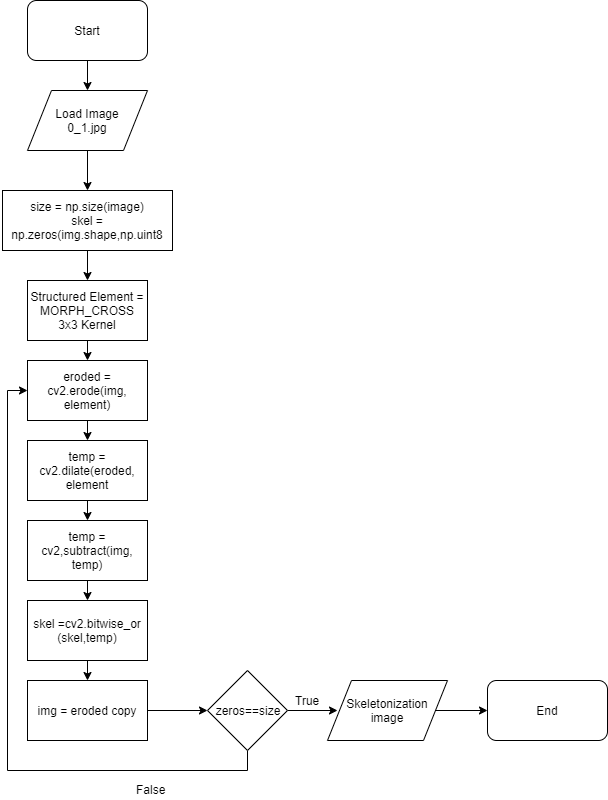

The diagram above was exported from draw.io. Its source (the exported page's mxGraphModel, read from the mxfile embedded in the PNG):
<mxGraphModel dx="852" dy="504" grid="1" gridSize="10" guides="1" tooltips="1" connect="1" arrows="1" fold="1" page="1" pageScale="1" pageWidth="827" pageHeight="1169" math="0" shadow="0">
  <root>
    <mxCell id="0" />
    <mxCell id="1" parent="0" />
    <mxCell id="P6KLxM0q1FMwIzWD-9VO-2" style="edgeStyle=orthogonalEdgeStyle;rounded=0;orthogonalLoop=1;jettySize=auto;html=1;exitX=0.5;exitY=1;exitDx=0;exitDy=0;entryX=0.5;entryY=0;entryDx=0;entryDy=0;" parent="1" source="wjI5b0HRxJfys-2Fl-VA-1" target="P6KLxM0q1FMwIzWD-9VO-1" edge="1">
      <mxGeometry relative="1" as="geometry" />
    </mxCell>
    <mxCell id="wjI5b0HRxJfys-2Fl-VA-1" value="Start" style="rounded=1;whiteSpace=wrap;html=1;" parent="1" vertex="1">
      <mxGeometry x="180" y="20" width="120" height="60" as="geometry" />
    </mxCell>
    <mxCell id="P6KLxM0q1FMwIzWD-9VO-5" style="edgeStyle=orthogonalEdgeStyle;rounded=0;orthogonalLoop=1;jettySize=auto;html=1;exitX=0.5;exitY=1;exitDx=0;exitDy=0;entryX=0.5;entryY=0;entryDx=0;entryDy=0;" parent="1" source="P6KLxM0q1FMwIzWD-9VO-1" target="P6KLxM0q1FMwIzWD-9VO-3" edge="1">
      <mxGeometry relative="1" as="geometry" />
    </mxCell>
    <mxCell id="P6KLxM0q1FMwIzWD-9VO-1" value="Load Image &lt;br&gt;0_1.jpg" style="shape=parallelogram;perimeter=parallelogramPerimeter;whiteSpace=wrap;html=1;" parent="1" vertex="1">
      <mxGeometry x="180" y="110" width="120" height="60" as="geometry" />
    </mxCell>
    <mxCell id="P6KLxM0q1FMwIzWD-9VO-7" style="edgeStyle=orthogonalEdgeStyle;rounded=0;orthogonalLoop=1;jettySize=auto;html=1;exitX=0.5;exitY=1;exitDx=0;exitDy=0;entryX=0.5;entryY=0;entryDx=0;entryDy=0;" parent="1" source="P6KLxM0q1FMwIzWD-9VO-3" target="P6KLxM0q1FMwIzWD-9VO-6" edge="1">
      <mxGeometry relative="1" as="geometry" />
    </mxCell>
    <mxCell id="P6KLxM0q1FMwIzWD-9VO-3" value="size = np.size(image)&lt;br&gt;skel = np.zeros(img.shape,np.uint8" style="rounded=0;whiteSpace=wrap;html=1;" parent="1" vertex="1">
      <mxGeometry x="155" y="210" width="170" height="60" as="geometry" />
    </mxCell>
    <mxCell id="tLomYQ8BKMRAme8j-j6T-10" style="edgeStyle=orthogonalEdgeStyle;rounded=0;orthogonalLoop=1;jettySize=auto;html=1;exitX=0.5;exitY=1;exitDx=0;exitDy=0;entryX=0.5;entryY=0;entryDx=0;entryDy=0;" parent="1" source="P6KLxM0q1FMwIzWD-9VO-6" target="tLomYQ8BKMRAme8j-j6T-1" edge="1">
      <mxGeometry relative="1" as="geometry" />
    </mxCell>
    <mxCell id="P6KLxM0q1FMwIzWD-9VO-6" value="Structured Element = MORPH_CROSS&lt;br&gt;3x3 Kernel" style="rounded=0;whiteSpace=wrap;html=1;" parent="1" vertex="1">
      <mxGeometry x="180" y="300" width="120" height="60" as="geometry" />
    </mxCell>
    <mxCell id="tLomYQ8BKMRAme8j-j6T-11" style="edgeStyle=orthogonalEdgeStyle;rounded=0;orthogonalLoop=1;jettySize=auto;html=1;exitX=0.5;exitY=1;exitDx=0;exitDy=0;entryX=0.5;entryY=0;entryDx=0;entryDy=0;" parent="1" source="tLomYQ8BKMRAme8j-j6T-1" target="tLomYQ8BKMRAme8j-j6T-2" edge="1">
      <mxGeometry relative="1" as="geometry" />
    </mxCell>
    <mxCell id="tLomYQ8BKMRAme8j-j6T-1" value="eroded = cv2.erode(img, element)" style="rounded=0;whiteSpace=wrap;html=1;" parent="1" vertex="1">
      <mxGeometry x="180" y="380" width="120" height="60" as="geometry" />
    </mxCell>
    <mxCell id="tLomYQ8BKMRAme8j-j6T-12" style="edgeStyle=orthogonalEdgeStyle;rounded=0;orthogonalLoop=1;jettySize=auto;html=1;exitX=0.5;exitY=1;exitDx=0;exitDy=0;entryX=0.5;entryY=0;entryDx=0;entryDy=0;" parent="1" source="tLomYQ8BKMRAme8j-j6T-2" target="tLomYQ8BKMRAme8j-j6T-3" edge="1">
      <mxGeometry relative="1" as="geometry" />
    </mxCell>
    <mxCell id="tLomYQ8BKMRAme8j-j6T-2" value="temp = cv2.dilate(eroded, element" style="rounded=0;whiteSpace=wrap;html=1;" parent="1" vertex="1">
      <mxGeometry x="180" y="460" width="120" height="60" as="geometry" />
    </mxCell>
    <mxCell id="tLomYQ8BKMRAme8j-j6T-13" style="edgeStyle=orthogonalEdgeStyle;rounded=0;orthogonalLoop=1;jettySize=auto;html=1;exitX=0.5;exitY=1;exitDx=0;exitDy=0;entryX=0.5;entryY=0;entryDx=0;entryDy=0;" parent="1" source="tLomYQ8BKMRAme8j-j6T-3" target="tLomYQ8BKMRAme8j-j6T-4" edge="1">
      <mxGeometry relative="1" as="geometry" />
    </mxCell>
    <mxCell id="tLomYQ8BKMRAme8j-j6T-3" value="temp = cv2,subtract(img, temp)" style="rounded=0;whiteSpace=wrap;html=1;" parent="1" vertex="1">
      <mxGeometry x="180" y="540" width="120" height="60" as="geometry" />
    </mxCell>
    <mxCell id="tLomYQ8BKMRAme8j-j6T-14" style="edgeStyle=orthogonalEdgeStyle;rounded=0;orthogonalLoop=1;jettySize=auto;html=1;exitX=0.5;exitY=1;exitDx=0;exitDy=0;entryX=0.5;entryY=0;entryDx=0;entryDy=0;" parent="1" source="tLomYQ8BKMRAme8j-j6T-4" target="tLomYQ8BKMRAme8j-j6T-7" edge="1">
      <mxGeometry relative="1" as="geometry" />
    </mxCell>
    <mxCell id="tLomYQ8BKMRAme8j-j6T-4" value="skel =cv2.bitwise_or&lt;br&gt;(skel,temp)" style="rounded=0;whiteSpace=wrap;html=1;" parent="1" vertex="1">
      <mxGeometry x="180" y="620" width="120" height="60" as="geometry" />
    </mxCell>
    <mxCell id="tLomYQ8BKMRAme8j-j6T-17" style="edgeStyle=orthogonalEdgeStyle;rounded=0;orthogonalLoop=1;jettySize=auto;html=1;exitX=1;exitY=0.5;exitDx=0;exitDy=0;entryX=0;entryY=0.5;entryDx=0;entryDy=0;" parent="1" source="tLomYQ8BKMRAme8j-j6T-7" target="tLomYQ8BKMRAme8j-j6T-16" edge="1">
      <mxGeometry relative="1" as="geometry" />
    </mxCell>
    <mxCell id="tLomYQ8BKMRAme8j-j6T-7" value="img = eroded copy" style="rounded=0;whiteSpace=wrap;html=1;" parent="1" vertex="1">
      <mxGeometry x="180" y="700" width="120" height="60" as="geometry" />
    </mxCell>
    <mxCell id="tLomYQ8BKMRAme8j-j6T-18" style="edgeStyle=orthogonalEdgeStyle;rounded=0;orthogonalLoop=1;jettySize=auto;html=1;exitX=0.5;exitY=1;exitDx=0;exitDy=0;entryX=0;entryY=0.5;entryDx=0;entryDy=0;" parent="1" source="tLomYQ8BKMRAme8j-j6T-16" target="tLomYQ8BKMRAme8j-j6T-1" edge="1">
      <mxGeometry relative="1" as="geometry" />
    </mxCell>
    <mxCell id="tLomYQ8BKMRAme8j-j6T-22" style="edgeStyle=orthogonalEdgeStyle;rounded=0;orthogonalLoop=1;jettySize=auto;html=1;exitX=1;exitY=0.5;exitDx=0;exitDy=0;entryX=0;entryY=0.5;entryDx=0;entryDy=0;" parent="1" source="tLomYQ8BKMRAme8j-j6T-16" edge="1">
      <mxGeometry relative="1" as="geometry">
        <mxPoint x="490" y="730" as="targetPoint" />
      </mxGeometry>
    </mxCell>
    <mxCell id="tLomYQ8BKMRAme8j-j6T-16" value="zeros==size" style="rhombus;whiteSpace=wrap;html=1;" parent="1" vertex="1">
      <mxGeometry x="360" y="690" width="80" height="80" as="geometry" />
    </mxCell>
    <mxCell id="tLomYQ8BKMRAme8j-j6T-19" value="False" style="text;html=1;align=center;verticalAlign=middle;resizable=0;points=[];;autosize=1;" parent="1" vertex="1">
      <mxGeometry x="283" y="799" width="40" height="20" as="geometry" />
    </mxCell>
    <mxCell id="tLomYQ8BKMRAme8j-j6T-23" value="True" style="text;html=1;align=center;verticalAlign=middle;resizable=0;points=[];;autosize=1;" parent="1" vertex="1">
      <mxGeometry x="440" y="710" width="40" height="20" as="geometry" />
    </mxCell>
    <mxCell id="tLomYQ8BKMRAme8j-j6T-26" style="edgeStyle=orthogonalEdgeStyle;rounded=0;orthogonalLoop=1;jettySize=auto;html=1;exitX=1;exitY=0.5;exitDx=0;exitDy=0;entryX=0;entryY=0.5;entryDx=0;entryDy=0;" parent="1" source="tLomYQ8BKMRAme8j-j6T-24" target="tLomYQ8BKMRAme8j-j6T-25" edge="1">
      <mxGeometry relative="1" as="geometry" />
    </mxCell>
    <mxCell id="tLomYQ8BKMRAme8j-j6T-24" value="Skeletonization&lt;br&gt;image" style="shape=parallelogram;perimeter=parallelogramPerimeter;whiteSpace=wrap;html=1;" parent="1" vertex="1">
      <mxGeometry x="480" y="700" width="120" height="60" as="geometry" />
    </mxCell>
    <mxCell id="tLomYQ8BKMRAme8j-j6T-25" value="End" style="rounded=1;whiteSpace=wrap;html=1;" parent="1" vertex="1">
      <mxGeometry x="640" y="700" width="120" height="60" as="geometry" />
    </mxCell>
  </root>
</mxGraphModel>